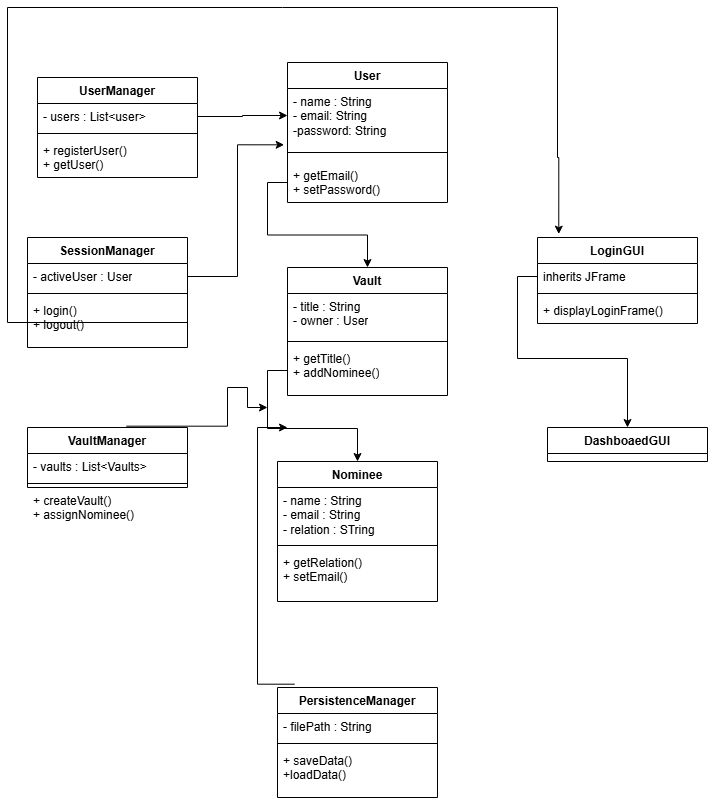

The diagram above was exported from draw.io. Its source (the exported page's mxGraphModel, read from the mxfile embedded in the PNG):
<mxGraphModel dx="738" dy="500" grid="1" gridSize="10" guides="1" tooltips="1" connect="1" arrows="1" fold="1" page="1" pageScale="1" pageWidth="850" pageHeight="1100" math="0" shadow="0">
  <root>
    <mxCell id="0" />
    <mxCell id="1" parent="0" />
    <mxCell id="7tT7N2VBbtbP_k9xWDbN-1" parent="1" style="swimlane;fontStyle=1;align=center;verticalAlign=top;childLayout=stackLayout;horizontal=1;startSize=26;horizontalStack=0;resizeParent=1;resizeParentMax=0;resizeLast=0;collapsible=1;marginBottom=0;whiteSpace=wrap;html=1;" value="User" vertex="1">
      <mxGeometry height="140" width="160" x="310" y="235" as="geometry" />
    </mxCell>
    <mxCell id="7tT7N2VBbtbP_k9xWDbN-2" parent="7tT7N2VBbtbP_k9xWDbN-1" style="text;strokeColor=none;fillColor=none;align=left;verticalAlign=top;spacingLeft=4;spacingRight=4;overflow=hidden;rotatable=0;points=[[0,0.5],[1,0.5]];portConstraint=eastwest;whiteSpace=wrap;html=1;" value="- name : String&lt;br&gt;- email: String&lt;br&gt;-password: String" vertex="1">
      <mxGeometry height="54" width="160" y="26" as="geometry" />
    </mxCell>
    <mxCell id="7tT7N2VBbtbP_k9xWDbN-3" parent="7tT7N2VBbtbP_k9xWDbN-1" style="line;strokeWidth=1;fillColor=none;align=left;verticalAlign=middle;spacingTop=-1;spacingLeft=3;spacingRight=3;rotatable=0;labelPosition=right;points=[];portConstraint=eastwest;strokeColor=inherit;" value="" vertex="1">
      <mxGeometry height="20" width="160" y="80" as="geometry" />
    </mxCell>
    <mxCell id="7tT7N2VBbtbP_k9xWDbN-4" parent="7tT7N2VBbtbP_k9xWDbN-1" style="text;strokeColor=none;fillColor=none;align=left;verticalAlign=top;spacingLeft=4;spacingRight=4;overflow=hidden;rotatable=0;points=[[0,0.5],[1,0.5]];portConstraint=eastwest;whiteSpace=wrap;html=1;" value="+ getEmail()&lt;br&gt;+ setPassword()" vertex="1">
      <mxGeometry height="40" width="160" y="100" as="geometry" />
    </mxCell>
    <mxCell id="1cm6NAc4qZFwMu1N0kCL-1" parent="1" style="swimlane;fontStyle=1;align=center;verticalAlign=top;childLayout=stackLayout;horizontal=1;startSize=26;horizontalStack=0;resizeParent=1;resizeParentMax=0;resizeLast=0;collapsible=1;marginBottom=0;whiteSpace=wrap;html=1;" value="Vault" vertex="1">
      <mxGeometry height="128" width="160" x="310" y="440" as="geometry" />
    </mxCell>
    <mxCell id="1cm6NAc4qZFwMu1N0kCL-2" parent="1cm6NAc4qZFwMu1N0kCL-1" style="text;strokeColor=none;fillColor=none;align=left;verticalAlign=top;spacingLeft=4;spacingRight=4;overflow=hidden;rotatable=0;points=[[0,0.5],[1,0.5]];portConstraint=eastwest;whiteSpace=wrap;html=1;" value="- title : String&lt;br&gt;- owner : User" vertex="1">
      <mxGeometry height="44" width="160" y="26" as="geometry" />
    </mxCell>
    <mxCell id="1cm6NAc4qZFwMu1N0kCL-3" parent="1cm6NAc4qZFwMu1N0kCL-1" style="line;strokeWidth=1;fillColor=none;align=left;verticalAlign=middle;spacingTop=-1;spacingLeft=3;spacingRight=3;rotatable=0;labelPosition=right;points=[];portConstraint=eastwest;strokeColor=inherit;" value="" vertex="1">
      <mxGeometry height="8" width="160" y="70" as="geometry" />
    </mxCell>
    <mxCell id="1cm6NAc4qZFwMu1N0kCL-4" parent="1cm6NAc4qZFwMu1N0kCL-1" style="text;strokeColor=none;fillColor=none;align=left;verticalAlign=top;spacingLeft=4;spacingRight=4;overflow=hidden;rotatable=0;points=[[0,0.5],[1,0.5]];portConstraint=eastwest;whiteSpace=wrap;html=1;" value="+ getTitle()&lt;br&gt;+ addNominee()" vertex="1">
      <mxGeometry height="50" width="160" y="78" as="geometry" />
    </mxCell>
    <mxCell id="1cm6NAc4qZFwMu1N0kCL-5" parent="1" style="swimlane;fontStyle=1;align=center;verticalAlign=top;childLayout=stackLayout;horizontal=1;startSize=26;horizontalStack=0;resizeParent=1;resizeParentMax=0;resizeLast=0;collapsible=1;marginBottom=0;whiteSpace=wrap;html=1;" value="Nominee" vertex="1">
      <mxGeometry height="140" width="160" x="300" y="634" as="geometry" />
    </mxCell>
    <mxCell id="1cm6NAc4qZFwMu1N0kCL-6" parent="1cm6NAc4qZFwMu1N0kCL-5" style="text;strokeColor=none;fillColor=none;align=left;verticalAlign=top;spacingLeft=4;spacingRight=4;overflow=hidden;rotatable=0;points=[[0,0.5],[1,0.5]];portConstraint=eastwest;whiteSpace=wrap;html=1;" value="- name : String&lt;br&gt;- email : String&lt;br&gt;- relation : STring" vertex="1">
      <mxGeometry height="54" width="160" y="26" as="geometry" />
    </mxCell>
    <mxCell id="1cm6NAc4qZFwMu1N0kCL-7" parent="1cm6NAc4qZFwMu1N0kCL-5" style="line;strokeWidth=1;fillColor=none;align=left;verticalAlign=middle;spacingTop=-1;spacingLeft=3;spacingRight=3;rotatable=0;labelPosition=right;points=[];portConstraint=eastwest;strokeColor=inherit;" value="" vertex="1">
      <mxGeometry height="8" width="160" y="80" as="geometry" />
    </mxCell>
    <mxCell id="1cm6NAc4qZFwMu1N0kCL-8" parent="1cm6NAc4qZFwMu1N0kCL-5" style="text;strokeColor=none;fillColor=none;align=left;verticalAlign=top;spacingLeft=4;spacingRight=4;overflow=hidden;rotatable=0;points=[[0,0.5],[1,0.5]];portConstraint=eastwest;whiteSpace=wrap;html=1;" value="+ getRelation()&lt;br&gt;+ setEmail()" vertex="1">
      <mxGeometry height="52" width="160" y="88" as="geometry" />
    </mxCell>
    <mxCell id="1cm6NAc4qZFwMu1N0kCL-9" parent="1" style="swimlane;fontStyle=1;align=center;verticalAlign=top;childLayout=stackLayout;horizontal=1;startSize=26;horizontalStack=0;resizeParent=1;resizeParentMax=0;resizeLast=0;collapsible=1;marginBottom=0;whiteSpace=wrap;html=1;" value="UserManager" vertex="1">
      <mxGeometry height="100" width="160" x="60" y="250" as="geometry" />
    </mxCell>
    <mxCell id="1cm6NAc4qZFwMu1N0kCL-10" parent="1cm6NAc4qZFwMu1N0kCL-9" style="text;strokeColor=none;fillColor=none;align=left;verticalAlign=top;spacingLeft=4;spacingRight=4;overflow=hidden;rotatable=0;points=[[0,0.5],[1,0.5]];portConstraint=eastwest;whiteSpace=wrap;html=1;" value="- users : List&amp;lt;user&amp;gt;" vertex="1">
      <mxGeometry height="26" width="160" y="26" as="geometry" />
    </mxCell>
    <mxCell id="1cm6NAc4qZFwMu1N0kCL-11" parent="1cm6NAc4qZFwMu1N0kCL-9" style="line;strokeWidth=1;fillColor=none;align=left;verticalAlign=middle;spacingTop=-1;spacingLeft=3;spacingRight=3;rotatable=0;labelPosition=right;points=[];portConstraint=eastwest;strokeColor=inherit;" value="" vertex="1">
      <mxGeometry height="8" width="160" y="52" as="geometry" />
    </mxCell>
    <mxCell id="1cm6NAc4qZFwMu1N0kCL-12" parent="1cm6NAc4qZFwMu1N0kCL-9" style="text;strokeColor=none;fillColor=none;align=left;verticalAlign=top;spacingLeft=4;spacingRight=4;overflow=hidden;rotatable=0;points=[[0,0.5],[1,0.5]];portConstraint=eastwest;whiteSpace=wrap;html=1;" value="+ registerUser()&lt;br&gt;+ getUser()" vertex="1">
      <mxGeometry height="40" width="160" y="60" as="geometry" />
    </mxCell>
    <mxCell id="1cm6NAc4qZFwMu1N0kCL-13" parent="1" style="swimlane;fontStyle=1;align=center;verticalAlign=top;childLayout=stackLayout;horizontal=1;startSize=26;horizontalStack=0;resizeParent=1;resizeParentMax=0;resizeLast=0;collapsible=1;marginBottom=0;whiteSpace=wrap;html=1;" value="VaultManager" vertex="1">
      <mxGeometry height="60" width="160" x="50" y="600" as="geometry" />
    </mxCell>
    <mxCell id="1cm6NAc4qZFwMu1N0kCL-14" parent="1cm6NAc4qZFwMu1N0kCL-13" style="text;strokeColor=none;fillColor=none;align=left;verticalAlign=top;spacingLeft=4;spacingRight=4;overflow=hidden;rotatable=0;points=[[0,0.5],[1,0.5]];portConstraint=eastwest;whiteSpace=wrap;html=1;" value="- vaults : List&amp;lt;Vaults&amp;gt;" vertex="1">
      <mxGeometry height="26" width="160" y="26" as="geometry" />
    </mxCell>
    <mxCell id="1cm6NAc4qZFwMu1N0kCL-15" parent="1cm6NAc4qZFwMu1N0kCL-13" style="line;strokeWidth=1;fillColor=none;align=left;verticalAlign=middle;spacingTop=-1;spacingLeft=3;spacingRight=3;rotatable=0;labelPosition=right;points=[];portConstraint=eastwest;strokeColor=inherit;" value="" vertex="1">
      <mxGeometry height="8" width="160" y="52" as="geometry" />
    </mxCell>
    <mxCell id="1cm6NAc4qZFwMu1N0kCL-17" parent="1" style="swimlane;fontStyle=1;align=center;verticalAlign=top;childLayout=stackLayout;horizontal=1;startSize=26;horizontalStack=0;resizeParent=1;resizeParentMax=0;resizeLast=0;collapsible=1;marginBottom=0;whiteSpace=wrap;html=1;" value="SessionManager" vertex="1">
      <mxGeometry height="110" width="160" x="50" y="410" as="geometry" />
    </mxCell>
    <mxCell id="1cm6NAc4qZFwMu1N0kCL-18" parent="1cm6NAc4qZFwMu1N0kCL-17" style="text;strokeColor=none;fillColor=none;align=left;verticalAlign=top;spacingLeft=4;spacingRight=4;overflow=hidden;rotatable=0;points=[[0,0.5],[1,0.5]];portConstraint=eastwest;whiteSpace=wrap;html=1;" value="- activeUser : User" vertex="1">
      <mxGeometry height="26" width="160" y="26" as="geometry" />
    </mxCell>
    <mxCell id="1cm6NAc4qZFwMu1N0kCL-19" parent="1cm6NAc4qZFwMu1N0kCL-17" style="line;strokeWidth=1;fillColor=none;align=left;verticalAlign=middle;spacingTop=-1;spacingLeft=3;spacingRight=3;rotatable=0;labelPosition=right;points=[];portConstraint=eastwest;strokeColor=inherit;" value="" vertex="1">
      <mxGeometry height="8" width="160" y="52" as="geometry" />
    </mxCell>
    <mxCell id="1cm6NAc4qZFwMu1N0kCL-20" parent="1cm6NAc4qZFwMu1N0kCL-17" style="text;strokeColor=none;fillColor=none;align=left;verticalAlign=top;spacingLeft=4;spacingRight=4;overflow=hidden;rotatable=0;points=[[0,0.5],[1,0.5]];portConstraint=eastwest;whiteSpace=wrap;html=1;" value="+ login()&lt;br&gt;+ logout()" vertex="1">
      <mxGeometry height="50" width="160" y="60" as="geometry" />
    </mxCell>
    <mxCell id="1cm6NAc4qZFwMu1N0kCL-21" parent="1" style="swimlane;fontStyle=1;align=center;verticalAlign=top;childLayout=stackLayout;horizontal=1;startSize=26;horizontalStack=0;resizeParent=1;resizeParentMax=0;resizeLast=0;collapsible=1;marginBottom=0;whiteSpace=wrap;html=1;" value="PersistenceManager" vertex="1">
      <mxGeometry height="110" width="160" x="300" y="860" as="geometry" />
    </mxCell>
    <mxCell id="1cm6NAc4qZFwMu1N0kCL-22" parent="1cm6NAc4qZFwMu1N0kCL-21" style="text;strokeColor=none;fillColor=none;align=left;verticalAlign=top;spacingLeft=4;spacingRight=4;overflow=hidden;rotatable=0;points=[[0,0.5],[1,0.5]];portConstraint=eastwest;whiteSpace=wrap;html=1;" value="- filePath : String" vertex="1">
      <mxGeometry height="26" width="160" y="26" as="geometry" />
    </mxCell>
    <mxCell id="1cm6NAc4qZFwMu1N0kCL-23" parent="1cm6NAc4qZFwMu1N0kCL-21" style="line;strokeWidth=1;fillColor=none;align=left;verticalAlign=middle;spacingTop=-1;spacingLeft=3;spacingRight=3;rotatable=0;labelPosition=right;points=[];portConstraint=eastwest;strokeColor=inherit;" value="" vertex="1">
      <mxGeometry height="8" width="160" y="52" as="geometry" />
    </mxCell>
    <mxCell id="1cm6NAc4qZFwMu1N0kCL-24" parent="1cm6NAc4qZFwMu1N0kCL-21" style="text;strokeColor=none;fillColor=none;align=left;verticalAlign=top;spacingLeft=4;spacingRight=4;overflow=hidden;rotatable=0;points=[[0,0.5],[1,0.5]];portConstraint=eastwest;whiteSpace=wrap;html=1;" value="+ saveData()&lt;br&gt;+loadData()" vertex="1">
      <mxGeometry height="50" width="160" y="60" as="geometry" />
    </mxCell>
    <mxCell id="1cm6NAc4qZFwMu1N0kCL-25" parent="1" style="swimlane;fontStyle=1;align=center;verticalAlign=top;childLayout=stackLayout;horizontal=1;startSize=26;horizontalStack=0;resizeParent=1;resizeParentMax=0;resizeLast=0;collapsible=1;marginBottom=0;whiteSpace=wrap;html=1;" value="LoginGUI" vertex="1">
      <mxGeometry height="86" width="160" x="560" y="410" as="geometry" />
    </mxCell>
    <mxCell id="1cm6NAc4qZFwMu1N0kCL-26" parent="1cm6NAc4qZFwMu1N0kCL-25" style="text;strokeColor=none;fillColor=none;align=left;verticalAlign=top;spacingLeft=4;spacingRight=4;overflow=hidden;rotatable=0;points=[[0,0.5],[1,0.5]];portConstraint=eastwest;whiteSpace=wrap;html=1;" value="inherits JFrame" vertex="1">
      <mxGeometry height="26" width="160" y="26" as="geometry" />
    </mxCell>
    <mxCell id="1cm6NAc4qZFwMu1N0kCL-27" parent="1cm6NAc4qZFwMu1N0kCL-25" style="line;strokeWidth=1;fillColor=none;align=left;verticalAlign=middle;spacingTop=-1;spacingLeft=3;spacingRight=3;rotatable=0;labelPosition=right;points=[];portConstraint=eastwest;strokeColor=inherit;" value="" vertex="1">
      <mxGeometry height="8" width="160" y="52" as="geometry" />
    </mxCell>
    <mxCell id="1cm6NAc4qZFwMu1N0kCL-28" parent="1cm6NAc4qZFwMu1N0kCL-25" style="text;strokeColor=none;fillColor=none;align=left;verticalAlign=top;spacingLeft=4;spacingRight=4;overflow=hidden;rotatable=0;points=[[0,0.5],[1,0.5]];portConstraint=eastwest;whiteSpace=wrap;html=1;" value="+ displayLoginFrame()&lt;div&gt;&lt;br&gt;&lt;/div&gt;" vertex="1">
      <mxGeometry height="26" width="160" y="60" as="geometry" />
    </mxCell>
    <mxCell id="1cm6NAc4qZFwMu1N0kCL-29" parent="1" style="swimlane;fontStyle=1;align=center;verticalAlign=top;childLayout=stackLayout;horizontal=1;startSize=26;horizontalStack=0;resizeParent=1;resizeParentMax=0;resizeLast=0;collapsible=1;marginBottom=0;whiteSpace=wrap;html=1;" value="DashboaedGUI" vertex="1">
      <mxGeometry height="34" width="160" x="570" y="600" as="geometry" />
    </mxCell>
    <mxCell id="1cm6NAc4qZFwMu1N0kCL-41" edge="1" parent="1" source="7tT7N2VBbtbP_k9xWDbN-4" style="edgeStyle=orthogonalEdgeStyle;rounded=0;orthogonalLoop=1;jettySize=auto;html=1;exitX=0;exitY=0.5;exitDx=0;exitDy=0;entryX=0.5;entryY=0;entryDx=0;entryDy=0;" target="1cm6NAc4qZFwMu1N0kCL-1">
      <mxGeometry relative="1" as="geometry" />
    </mxCell>
    <mxCell id="1cm6NAc4qZFwMu1N0kCL-42" edge="1" parent="1" source="1cm6NAc4qZFwMu1N0kCL-4" style="edgeStyle=orthogonalEdgeStyle;rounded=0;orthogonalLoop=1;jettySize=auto;html=1;exitX=0;exitY=0.5;exitDx=0;exitDy=0;entryX=0.5;entryY=0;entryDx=0;entryDy=0;" target="1cm6NAc4qZFwMu1N0kCL-5">
      <mxGeometry relative="1" as="geometry" />
    </mxCell>
    <mxCell id="1cm6NAc4qZFwMu1N0kCL-43" edge="1" parent="1" source="1cm6NAc4qZFwMu1N0kCL-21" style="edgeStyle=orthogonalEdgeStyle;rounded=0;orthogonalLoop=1;jettySize=auto;html=1;exitX=0.108;exitY=-0.03;exitDx=0;exitDy=0;entryX=0;entryY=0.359;entryDx=0;entryDy=0;entryPerimeter=0;exitPerimeter=0;">
      <mxGeometry relative="1" as="geometry">
        <Array as="points">
          <mxPoint x="280" y="857" />
          <mxPoint x="280" y="600" />
        </Array>
        <mxPoint x="390" y="719.33" as="sourcePoint" />
        <mxPoint x="310" y="599.9979999999999" as="targetPoint" />
      </mxGeometry>
    </mxCell>
    <mxCell id="1cm6NAc4qZFwMu1N0kCL-16" parent="1" style="text;strokeColor=none;fillColor=none;align=left;verticalAlign=top;spacingLeft=4;spacingRight=4;overflow=hidden;rotatable=0;points=[[0,0.5],[1,0.5]];portConstraint=eastwest;whiteSpace=wrap;html=1;" value="+ createVault()&lt;br&gt;+ assignNominee()" vertex="1">
      <mxGeometry height="50" width="160" x="50" y="660" as="geometry" />
    </mxCell>
    <mxCell id="1cm6NAc4qZFwMu1N0kCL-44" edge="1" parent="1" source="1cm6NAc4qZFwMu1N0kCL-13" style="edgeStyle=orthogonalEdgeStyle;rounded=0;orthogonalLoop=1;jettySize=auto;html=1;exitX=0.617;exitY=-0.022;exitDx=0;exitDy=0;exitPerimeter=0;">
      <mxGeometry relative="1" as="geometry">
        <Array as="points">
          <mxPoint x="250" y="599" />
          <mxPoint x="250" y="560" />
          <mxPoint x="270" y="560" />
          <mxPoint x="270" y="580" />
          <mxPoint x="290" y="580" />
        </Array>
        <mxPoint x="150" y="589" as="sourcePoint" />
        <mxPoint x="290" y="580" as="targetPoint" />
      </mxGeometry>
    </mxCell>
    <mxCell id="1cm6NAc4qZFwMu1N0kCL-45" edge="1" parent="1" source="1cm6NAc4qZFwMu1N0kCL-10" style="edgeStyle=orthogonalEdgeStyle;rounded=0;orthogonalLoop=1;jettySize=auto;html=1;exitX=1;exitY=0.5;exitDx=0;exitDy=0;entryX=0;entryY=0.5;entryDx=0;entryDy=0;" target="7tT7N2VBbtbP_k9xWDbN-2">
      <mxGeometry relative="1" as="geometry" />
    </mxCell>
    <mxCell id="1cm6NAc4qZFwMu1N0kCL-46" edge="1" parent="1" source="1cm6NAc4qZFwMu1N0kCL-18" style="edgeStyle=orthogonalEdgeStyle;rounded=0;orthogonalLoop=1;jettySize=auto;html=1;exitX=1;exitY=0.5;exitDx=0;exitDy=0;entryX=-0.021;entryY=1.043;entryDx=0;entryDy=0;entryPerimeter=0;" target="7tT7N2VBbtbP_k9xWDbN-2">
      <mxGeometry relative="1" as="geometry" />
    </mxCell>
    <mxCell id="1cm6NAc4qZFwMu1N0kCL-48" edge="1" parent="1" source="1cm6NAc4qZFwMu1N0kCL-20" style="edgeStyle=orthogonalEdgeStyle;rounded=0;orthogonalLoop=1;jettySize=auto;html=1;exitX=1;exitY=0.5;exitDx=0;exitDy=0;entryX=0.133;entryY=-0.039;entryDx=0;entryDy=0;entryPerimeter=0;" target="1cm6NAc4qZFwMu1N0kCL-25">
      <mxGeometry relative="1" as="geometry">
        <Array as="points">
          <mxPoint x="30" y="495" />
          <mxPoint x="30" y="180" />
          <mxPoint x="580" y="180" />
          <mxPoint x="580" y="330" />
          <mxPoint x="581" y="330" />
        </Array>
        <mxPoint x="610" y="360" as="targetPoint" />
      </mxGeometry>
    </mxCell>
    <mxCell id="1cm6NAc4qZFwMu1N0kCL-49" edge="1" parent="1" source="1cm6NAc4qZFwMu1N0kCL-26" style="edgeStyle=orthogonalEdgeStyle;rounded=0;orthogonalLoop=1;jettySize=auto;html=1;exitX=0;exitY=0.5;exitDx=0;exitDy=0;" target="1cm6NAc4qZFwMu1N0kCL-29">
      <mxGeometry relative="1" as="geometry" />
    </mxCell>
  </root>
</mxGraphModel>